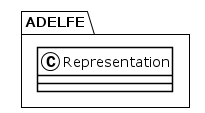

The diagram above was rendered by PlantUML. Its source (embedded in the PNG):
@startuml
!theme plain
package ADELFE {
class Representation {
}
}
@enduml